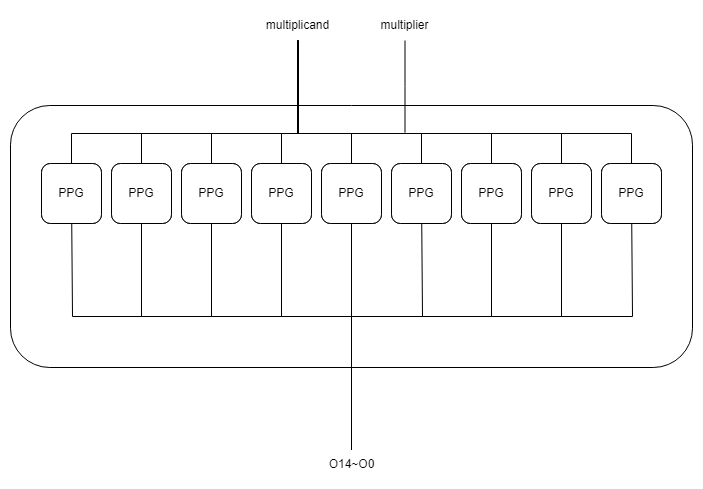

The diagram above was exported from draw.io. Its source (the exported page's mxGraphModel, read from the mxfile embedded in the PNG):
<mxGraphModel dx="1221" dy="638" grid="0" gridSize="10" guides="1" tooltips="1" connect="1" arrows="1" fold="1" page="0" pageScale="1" pageWidth="827" pageHeight="1169" math="0" shadow="0">
  <root>
    <mxCell id="0" />
    <mxCell id="1" parent="0" />
    <mxCell id="Rnmd6pnbZlGe_Y1eaghR-26" value="PPG" style="rounded=1;whiteSpace=wrap;html=1;flipV=1;flipH=0;rotation=-180;" vertex="1" parent="1">
      <mxGeometry x="774" y="191" width="60" height="60" as="geometry" />
    </mxCell>
    <mxCell id="Rnmd6pnbZlGe_Y1eaghR-27" value="PPG" style="rounded=1;whiteSpace=wrap;html=1;flipV=1;flipH=0;rotation=-180;" vertex="1" parent="1">
      <mxGeometry x="704" y="191" width="60" height="60" as="geometry" />
    </mxCell>
    <mxCell id="Rnmd6pnbZlGe_Y1eaghR-29" value="PPG" style="rounded=1;whiteSpace=wrap;html=1;flipV=1;flipH=0;rotation=-180;" vertex="1" parent="1">
      <mxGeometry x="634" y="191" width="60" height="60" as="geometry" />
    </mxCell>
    <mxCell id="Rnmd6pnbZlGe_Y1eaghR-28" value="PPG" style="rounded=1;whiteSpace=wrap;html=1;flipV=1;flipH=0;rotation=-180;" vertex="1" parent="1">
      <mxGeometry x="564" y="191" width="60" height="60" as="geometry" />
    </mxCell>
    <mxCell id="Rnmd6pnbZlGe_Y1eaghR-34" value="PPG" style="rounded=1;whiteSpace=wrap;html=1;flipV=1;flipH=0;rotation=-180;" vertex="1" parent="1">
      <mxGeometry x="214" y="191" width="60" height="60" as="geometry" />
    </mxCell>
    <mxCell id="Rnmd6pnbZlGe_Y1eaghR-33" value="PPG" style="rounded=1;whiteSpace=wrap;html=1;flipV=1;flipH=0;rotation=-180;" vertex="1" parent="1">
      <mxGeometry x="284" y="191" width="60" height="60" as="geometry" />
    </mxCell>
    <mxCell id="Rnmd6pnbZlGe_Y1eaghR-32" value="PPG" style="rounded=1;whiteSpace=wrap;html=1;flipV=1;flipH=0;rotation=-180;" vertex="1" parent="1">
      <mxGeometry x="354" y="191" width="60" height="60" as="geometry" />
    </mxCell>
    <mxCell id="Rnmd6pnbZlGe_Y1eaghR-31" value="PPG" style="rounded=1;whiteSpace=wrap;html=1;flipV=1;flipH=0;rotation=-180;" vertex="1" parent="1">
      <mxGeometry x="424" y="191" width="60" height="60" as="geometry" />
    </mxCell>
    <mxCell id="Rnmd6pnbZlGe_Y1eaghR-30" value="PPG" style="rounded=1;whiteSpace=wrap;html=1;flipV=1;flipH=0;rotation=-180;" vertex="1" parent="1">
      <mxGeometry x="494" y="191" width="60" height="60" as="geometry" />
    </mxCell>
    <mxCell id="Rnmd6pnbZlGe_Y1eaghR-3" value="PPG" style="rounded=1;whiteSpace=wrap;html=1;" vertex="1" parent="1">
      <mxGeometry x="214" y="191" width="60" height="60" as="geometry" />
    </mxCell>
    <mxCell id="Rnmd6pnbZlGe_Y1eaghR-4" value="PPG" style="rounded=1;whiteSpace=wrap;html=1;" vertex="1" parent="1">
      <mxGeometry x="284" y="191" width="60" height="60" as="geometry" />
    </mxCell>
    <mxCell id="Rnmd6pnbZlGe_Y1eaghR-5" value="PPG" style="rounded=1;whiteSpace=wrap;html=1;" vertex="1" parent="1">
      <mxGeometry x="424" y="191" width="60" height="60" as="geometry" />
    </mxCell>
    <mxCell id="Rnmd6pnbZlGe_Y1eaghR-6" value="PPG" style="rounded=1;whiteSpace=wrap;html=1;" vertex="1" parent="1">
      <mxGeometry x="354" y="191" width="60" height="60" as="geometry" />
    </mxCell>
    <mxCell id="Rnmd6pnbZlGe_Y1eaghR-7" value="PPG" style="rounded=1;whiteSpace=wrap;html=1;" vertex="1" parent="1">
      <mxGeometry x="494" y="191" width="60" height="60" as="geometry" />
    </mxCell>
    <mxCell id="Rnmd6pnbZlGe_Y1eaghR-8" value="PPG" style="rounded=1;whiteSpace=wrap;html=1;" vertex="1" parent="1">
      <mxGeometry x="564" y="191" width="60" height="60" as="geometry" />
    </mxCell>
    <mxCell id="Rnmd6pnbZlGe_Y1eaghR-9" value="PPG" style="rounded=1;whiteSpace=wrap;html=1;" vertex="1" parent="1">
      <mxGeometry x="634" y="191" width="60" height="60" as="geometry" />
    </mxCell>
    <mxCell id="Rnmd6pnbZlGe_Y1eaghR-10" value="PPG" style="rounded=1;whiteSpace=wrap;html=1;" vertex="1" parent="1">
      <mxGeometry x="704" y="191" width="60" height="60" as="geometry" />
    </mxCell>
    <mxCell id="Rnmd6pnbZlGe_Y1eaghR-11" value="PPG" style="rounded=1;whiteSpace=wrap;html=1;" vertex="1" parent="1">
      <mxGeometry x="774" y="191" width="60" height="60" as="geometry" />
    </mxCell>
    <mxCell id="Rnmd6pnbZlGe_Y1eaghR-14" style="edgeStyle=orthogonalEdgeStyle;rounded=0;orthogonalLoop=1;jettySize=auto;html=1;endArrow=none;endFill=0;" edge="1" parent="1" source="Rnmd6pnbZlGe_Y1eaghR-12" target="Rnmd6pnbZlGe_Y1eaghR-5">
      <mxGeometry relative="1" as="geometry">
        <Array as="points">
          <mxPoint x="471" y="161" />
          <mxPoint x="454" y="161" />
        </Array>
      </mxGeometry>
    </mxCell>
    <mxCell id="Rnmd6pnbZlGe_Y1eaghR-15" style="edgeStyle=orthogonalEdgeStyle;rounded=0;orthogonalLoop=1;jettySize=auto;html=1;endArrow=none;endFill=0;" edge="1" parent="1" source="Rnmd6pnbZlGe_Y1eaghR-12" target="Rnmd6pnbZlGe_Y1eaghR-3">
      <mxGeometry relative="1" as="geometry">
        <Array as="points">
          <mxPoint x="471" y="161" />
          <mxPoint x="244" y="161" />
        </Array>
      </mxGeometry>
    </mxCell>
    <mxCell id="Rnmd6pnbZlGe_Y1eaghR-18" style="edgeStyle=orthogonalEdgeStyle;rounded=0;orthogonalLoop=1;jettySize=auto;html=1;entryX=0.5;entryY=0;entryDx=0;entryDy=0;endArrow=none;endFill=0;" edge="1" parent="1" source="Rnmd6pnbZlGe_Y1eaghR-12" target="Rnmd6pnbZlGe_Y1eaghR-4">
      <mxGeometry relative="1" as="geometry">
        <Array as="points">
          <mxPoint x="471" y="161" />
          <mxPoint x="314" y="161" />
        </Array>
      </mxGeometry>
    </mxCell>
    <mxCell id="Rnmd6pnbZlGe_Y1eaghR-19" style="edgeStyle=orthogonalEdgeStyle;rounded=0;orthogonalLoop=1;jettySize=auto;html=1;entryX=0.5;entryY=0;entryDx=0;entryDy=0;endArrow=none;endFill=0;" edge="1" parent="1" source="Rnmd6pnbZlGe_Y1eaghR-12" target="Rnmd6pnbZlGe_Y1eaghR-7">
      <mxGeometry relative="1" as="geometry">
        <Array as="points">
          <mxPoint x="471" y="161" />
          <mxPoint x="524" y="161" />
        </Array>
      </mxGeometry>
    </mxCell>
    <mxCell id="Rnmd6pnbZlGe_Y1eaghR-20" style="edgeStyle=orthogonalEdgeStyle;rounded=0;orthogonalLoop=1;jettySize=auto;html=1;entryX=0.5;entryY=0;entryDx=0;entryDy=0;endArrow=none;endFill=0;" edge="1" parent="1" source="Rnmd6pnbZlGe_Y1eaghR-12" target="Rnmd6pnbZlGe_Y1eaghR-8">
      <mxGeometry relative="1" as="geometry">
        <Array as="points">
          <mxPoint x="471" y="161" />
          <mxPoint x="594" y="161" />
        </Array>
      </mxGeometry>
    </mxCell>
    <mxCell id="Rnmd6pnbZlGe_Y1eaghR-21" style="edgeStyle=orthogonalEdgeStyle;rounded=0;orthogonalLoop=1;jettySize=auto;html=1;entryX=0.5;entryY=0;entryDx=0;entryDy=0;endArrow=none;endFill=0;" edge="1" parent="1" source="Rnmd6pnbZlGe_Y1eaghR-12" target="Rnmd6pnbZlGe_Y1eaghR-9">
      <mxGeometry relative="1" as="geometry">
        <Array as="points">
          <mxPoint x="471" y="161" />
          <mxPoint x="664" y="161" />
        </Array>
      </mxGeometry>
    </mxCell>
    <mxCell id="Rnmd6pnbZlGe_Y1eaghR-22" style="edgeStyle=orthogonalEdgeStyle;rounded=0;orthogonalLoop=1;jettySize=auto;html=1;entryX=0.5;entryY=0;entryDx=0;entryDy=0;endArrow=none;endFill=0;" edge="1" parent="1" source="Rnmd6pnbZlGe_Y1eaghR-12" target="Rnmd6pnbZlGe_Y1eaghR-10">
      <mxGeometry relative="1" as="geometry">
        <Array as="points">
          <mxPoint x="471" y="161" />
          <mxPoint x="734" y="161" />
        </Array>
      </mxGeometry>
    </mxCell>
    <mxCell id="Rnmd6pnbZlGe_Y1eaghR-23" style="edgeStyle=orthogonalEdgeStyle;rounded=0;orthogonalLoop=1;jettySize=auto;html=1;endArrow=none;endFill=0;" edge="1" parent="1" source="Rnmd6pnbZlGe_Y1eaghR-12" target="Rnmd6pnbZlGe_Y1eaghR-11">
      <mxGeometry relative="1" as="geometry">
        <Array as="points">
          <mxPoint x="471" y="161" />
          <mxPoint x="804" y="161" />
        </Array>
      </mxGeometry>
    </mxCell>
    <mxCell id="Rnmd6pnbZlGe_Y1eaghR-25" style="edgeStyle=orthogonalEdgeStyle;rounded=0;orthogonalLoop=1;jettySize=auto;html=1;entryX=0.5;entryY=0;entryDx=0;entryDy=0;endArrow=none;endFill=0;" edge="1" parent="1" source="Rnmd6pnbZlGe_Y1eaghR-12" target="Rnmd6pnbZlGe_Y1eaghR-6">
      <mxGeometry relative="1" as="geometry">
        <Array as="points">
          <mxPoint x="471" y="161" />
          <mxPoint x="384" y="161" />
        </Array>
      </mxGeometry>
    </mxCell>
    <mxCell id="Rnmd6pnbZlGe_Y1eaghR-12" value="multiplicand" style="text;html=1;strokeColor=none;fillColor=none;align=center;verticalAlign=middle;whiteSpace=wrap;rounded=0;" vertex="1" parent="1">
      <mxGeometry x="427" y="38" width="87" height="30" as="geometry" />
    </mxCell>
    <mxCell id="Rnmd6pnbZlGe_Y1eaghR-24" style="edgeStyle=orthogonalEdgeStyle;rounded=0;orthogonalLoop=1;jettySize=auto;html=1;endArrow=none;endFill=0;" edge="1" parent="1" source="Rnmd6pnbZlGe_Y1eaghR-13">
      <mxGeometry relative="1" as="geometry">
        <mxPoint x="577.5" y="160.22223917643237" as="targetPoint" />
      </mxGeometry>
    </mxCell>
    <mxCell id="Rnmd6pnbZlGe_Y1eaghR-13" value="multiplier" style="text;html=1;strokeColor=none;fillColor=none;align=center;verticalAlign=middle;whiteSpace=wrap;rounded=0;" vertex="1" parent="1">
      <mxGeometry x="534" y="38" width="87" height="30" as="geometry" />
    </mxCell>
    <mxCell id="Rnmd6pnbZlGe_Y1eaghR-2" value="" style="rounded=1;whiteSpace=wrap;html=1;fillColor=none;" vertex="1" parent="1">
      <mxGeometry x="183" y="133" width="682" height="262" as="geometry" />
    </mxCell>
    <mxCell id="Rnmd6pnbZlGe_Y1eaghR-35" style="edgeStyle=orthogonalEdgeStyle;rounded=0;orthogonalLoop=1;jettySize=auto;html=1;endArrow=none;endFill=0;" edge="1" parent="1" source="Rnmd6pnbZlGe_Y1eaghR-44" target="Rnmd6pnbZlGe_Y1eaghR-28">
      <mxGeometry relative="1" as="geometry">
        <Array as="points">
          <mxPoint x="524" y="344" />
          <mxPoint x="595" y="344" />
        </Array>
      </mxGeometry>
    </mxCell>
    <mxCell id="Rnmd6pnbZlGe_Y1eaghR-36" style="edgeStyle=orthogonalEdgeStyle;rounded=0;orthogonalLoop=1;jettySize=auto;html=1;endArrow=none;endFill=0;" edge="1" parent="1" source="Rnmd6pnbZlGe_Y1eaghR-44" target="Rnmd6pnbZlGe_Y1eaghR-26">
      <mxGeometry relative="1" as="geometry">
        <Array as="points">
          <mxPoint x="524" y="344" />
          <mxPoint x="805" y="344" />
        </Array>
      </mxGeometry>
    </mxCell>
    <mxCell id="Rnmd6pnbZlGe_Y1eaghR-37" style="edgeStyle=orthogonalEdgeStyle;rounded=0;orthogonalLoop=1;jettySize=auto;html=1;entryX=0.5;entryY=0;entryDx=0;entryDy=0;endArrow=none;endFill=0;" edge="1" parent="1" source="Rnmd6pnbZlGe_Y1eaghR-44" target="Rnmd6pnbZlGe_Y1eaghR-27">
      <mxGeometry relative="1" as="geometry">
        <Array as="points">
          <mxPoint x="578" y="344" />
          <mxPoint x="735" y="344" />
        </Array>
      </mxGeometry>
    </mxCell>
    <mxCell id="Rnmd6pnbZlGe_Y1eaghR-38" style="edgeStyle=orthogonalEdgeStyle;rounded=0;orthogonalLoop=1;jettySize=auto;html=1;entryX=0.5;entryY=0;entryDx=0;entryDy=0;endArrow=none;endFill=0;" edge="1" parent="1" source="Rnmd6pnbZlGe_Y1eaghR-44" target="Rnmd6pnbZlGe_Y1eaghR-30">
      <mxGeometry relative="1" as="geometry">
        <Array as="points">
          <mxPoint x="524" y="411" />
          <mxPoint x="524" y="411" />
        </Array>
      </mxGeometry>
    </mxCell>
    <mxCell id="Rnmd6pnbZlGe_Y1eaghR-39" style="edgeStyle=orthogonalEdgeStyle;rounded=0;orthogonalLoop=1;jettySize=auto;html=1;entryX=0.5;entryY=0;entryDx=0;entryDy=0;endArrow=none;endFill=0;" edge="1" parent="1" source="Rnmd6pnbZlGe_Y1eaghR-44" target="Rnmd6pnbZlGe_Y1eaghR-31">
      <mxGeometry relative="1" as="geometry">
        <Array as="points">
          <mxPoint x="524" y="344" />
          <mxPoint x="454" y="344" />
        </Array>
      </mxGeometry>
    </mxCell>
    <mxCell id="Rnmd6pnbZlGe_Y1eaghR-40" style="edgeStyle=orthogonalEdgeStyle;rounded=0;orthogonalLoop=1;jettySize=auto;html=1;entryX=0.5;entryY=0;entryDx=0;entryDy=0;endArrow=none;endFill=0;" edge="1" parent="1" source="Rnmd6pnbZlGe_Y1eaghR-44" target="Rnmd6pnbZlGe_Y1eaghR-32">
      <mxGeometry relative="1" as="geometry">
        <Array as="points">
          <mxPoint x="524" y="344" />
          <mxPoint x="384" y="344" />
        </Array>
      </mxGeometry>
    </mxCell>
    <mxCell id="Rnmd6pnbZlGe_Y1eaghR-41" style="edgeStyle=orthogonalEdgeStyle;rounded=0;orthogonalLoop=1;jettySize=auto;html=1;entryX=0.5;entryY=0;entryDx=0;entryDy=0;endArrow=none;endFill=0;" edge="1" parent="1" source="Rnmd6pnbZlGe_Y1eaghR-44" target="Rnmd6pnbZlGe_Y1eaghR-33">
      <mxGeometry relative="1" as="geometry">
        <Array as="points">
          <mxPoint x="524" y="344" />
          <mxPoint x="314" y="344" />
        </Array>
      </mxGeometry>
    </mxCell>
    <mxCell id="Rnmd6pnbZlGe_Y1eaghR-42" style="edgeStyle=orthogonalEdgeStyle;rounded=0;orthogonalLoop=1;jettySize=auto;html=1;endArrow=none;endFill=0;" edge="1" parent="1" source="Rnmd6pnbZlGe_Y1eaghR-44" target="Rnmd6pnbZlGe_Y1eaghR-34">
      <mxGeometry relative="1" as="geometry">
        <Array as="points">
          <mxPoint x="524" y="344" />
          <mxPoint x="245" y="344" />
        </Array>
      </mxGeometry>
    </mxCell>
    <mxCell id="Rnmd6pnbZlGe_Y1eaghR-43" style="edgeStyle=orthogonalEdgeStyle;rounded=0;orthogonalLoop=1;jettySize=auto;html=1;entryX=0.5;entryY=0;entryDx=0;entryDy=0;endArrow=none;endFill=0;" edge="1" parent="1" source="Rnmd6pnbZlGe_Y1eaghR-44" target="Rnmd6pnbZlGe_Y1eaghR-29">
      <mxGeometry relative="1" as="geometry">
        <Array as="points">
          <mxPoint x="578" y="344" />
          <mxPoint x="665" y="344" />
        </Array>
      </mxGeometry>
    </mxCell>
    <mxCell id="Rnmd6pnbZlGe_Y1eaghR-44" value="O14~O0" style="text;html=1;strokeColor=none;fillColor=none;align=center;verticalAlign=middle;whiteSpace=wrap;rounded=0;flipV=1;flipH=0;rotation=0;" vertex="1" parent="1">
      <mxGeometry x="480.5" y="477" width="87" height="30" as="geometry" />
    </mxCell>
    <mxCell id="Rnmd6pnbZlGe_Y1eaghR-45" style="edgeStyle=orthogonalEdgeStyle;rounded=0;orthogonalLoop=1;jettySize=auto;html=1;endArrow=none;endFill=0;" edge="1" parent="1">
      <mxGeometry relative="1" as="geometry">
        <mxPoint x="470" y="374" as="targetPoint" />
        <mxPoint x="470.4926108374384" y="374" as="sourcePoint" />
      </mxGeometry>
    </mxCell>
  </root>
</mxGraphModel>